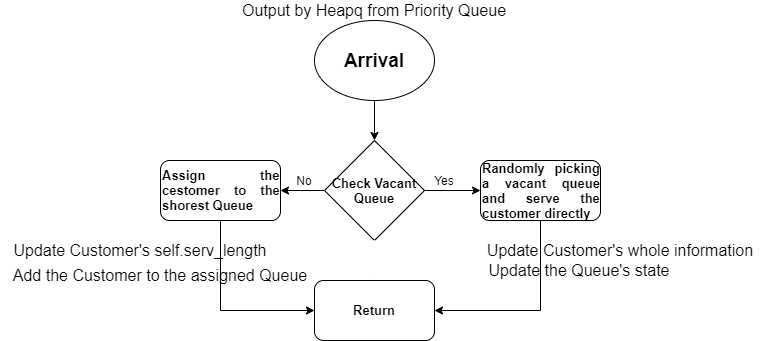

The diagram above was exported from draw.io. Its source (the exported page's mxGraphModel, read from the mxfile embedded in the PNG):
<mxGraphModel dx="1038" dy="491" grid="1" gridSize="10" guides="1" tooltips="1" connect="1" arrows="1" fold="1" page="1" pageScale="1" pageWidth="827" pageHeight="1169" math="0" shadow="0">
  <root>
    <mxCell id="0" />
    <mxCell id="1" parent="0" />
    <mxCell id="SGZhQydmHf06eMs6y2Ya-10" style="edgeStyle=orthogonalEdgeStyle;rounded=0;orthogonalLoop=1;jettySize=auto;html=1;entryX=0.5;entryY=0;entryDx=0;entryDy=0;" edge="1" parent="1" source="SGZhQydmHf06eMs6y2Ya-2" target="SGZhQydmHf06eMs6y2Ya-5">
      <mxGeometry relative="1" as="geometry" />
    </mxCell>
    <mxCell id="SGZhQydmHf06eMs6y2Ya-2" value="&lt;font style=&quot;font-size: 19px&quot;&gt;&lt;b&gt;Arrival&lt;/b&gt;&lt;/font&gt;" style="ellipse;whiteSpace=wrap;html=1;" vertex="1" parent="1">
      <mxGeometry x="354" y="30" width="120" height="80" as="geometry" />
    </mxCell>
    <mxCell id="SGZhQydmHf06eMs6y2Ya-3" value="&lt;font style=&quot;font-size: 16px&quot;&gt;Output by Heapq from Priority Queue&lt;/font&gt;" style="text;html=1;strokeColor=none;fillColor=none;align=center;verticalAlign=middle;whiteSpace=wrap;rounded=0;" vertex="1" parent="1">
      <mxGeometry x="279" y="10" width="270" height="20" as="geometry" />
    </mxCell>
    <mxCell id="SGZhQydmHf06eMs6y2Ya-13" style="edgeStyle=orthogonalEdgeStyle;rounded=0;orthogonalLoop=1;jettySize=auto;html=1;entryX=0;entryY=0.5;entryDx=0;entryDy=0;" edge="1" parent="1" source="SGZhQydmHf06eMs6y2Ya-5" target="SGZhQydmHf06eMs6y2Ya-8">
      <mxGeometry relative="1" as="geometry" />
    </mxCell>
    <mxCell id="SGZhQydmHf06eMs6y2Ya-14" value="" style="edgeStyle=orthogonalEdgeStyle;rounded=0;orthogonalLoop=1;jettySize=auto;html=1;" edge="1" parent="1" source="SGZhQydmHf06eMs6y2Ya-5" target="SGZhQydmHf06eMs6y2Ya-7">
      <mxGeometry relative="1" as="geometry" />
    </mxCell>
    <mxCell id="SGZhQydmHf06eMs6y2Ya-15" value="" style="edgeStyle=orthogonalEdgeStyle;rounded=0;orthogonalLoop=1;jettySize=auto;html=1;" edge="1" parent="1" source="SGZhQydmHf06eMs6y2Ya-5" target="SGZhQydmHf06eMs6y2Ya-9">
      <mxGeometry relative="1" as="geometry" />
    </mxCell>
    <mxCell id="SGZhQydmHf06eMs6y2Ya-5" value="&lt;div&gt;&lt;span style=&quot;font-size: 13px&quot;&gt;&lt;b&gt;Check Vacant Queue&lt;/b&gt;&lt;/span&gt;&lt;/div&gt;" style="rhombus;whiteSpace=wrap;html=1;align=center;" vertex="1" parent="1">
      <mxGeometry x="364" y="150" width="100" height="100" as="geometry" />
    </mxCell>
    <mxCell id="SGZhQydmHf06eMs6y2Ya-17" style="edgeStyle=orthogonalEdgeStyle;rounded=0;orthogonalLoop=1;jettySize=auto;html=1;entryX=0;entryY=0.5;entryDx=0;entryDy=0;exitX=0.5;exitY=1;exitDx=0;exitDy=0;" edge="1" parent="1" source="SGZhQydmHf06eMs6y2Ya-7" target="SGZhQydmHf06eMs6y2Ya-9">
      <mxGeometry relative="1" as="geometry">
        <mxPoint x="260" y="330" as="targetPoint" />
        <Array as="points">
          <mxPoint x="260" y="320" />
        </Array>
      </mxGeometry>
    </mxCell>
    <mxCell id="SGZhQydmHf06eMs6y2Ya-7" value="&lt;div style=&quot;text-align: justify&quot;&gt;&lt;b style=&quot;font-size: 13px&quot;&gt;Assign the cestomer to the shorest Queue&lt;/b&gt;&lt;/div&gt;" style="rounded=1;whiteSpace=wrap;html=1;align=left;" vertex="1" parent="1">
      <mxGeometry x="200" y="170" width="120" height="60" as="geometry" />
    </mxCell>
    <mxCell id="SGZhQydmHf06eMs6y2Ya-18" style="edgeStyle=orthogonalEdgeStyle;rounded=0;orthogonalLoop=1;jettySize=auto;html=1;entryX=1;entryY=0.5;entryDx=0;entryDy=0;entryPerimeter=0;" edge="1" parent="1" source="SGZhQydmHf06eMs6y2Ya-8" target="SGZhQydmHf06eMs6y2Ya-9">
      <mxGeometry relative="1" as="geometry">
        <Array as="points">
          <mxPoint x="580" y="320" />
        </Array>
      </mxGeometry>
    </mxCell>
    <mxCell id="SGZhQydmHf06eMs6y2Ya-8" value="&lt;div style=&quot;text-align: justify&quot;&gt;&lt;span&gt;&lt;font style=&quot;font-size: 13px&quot;&gt;&lt;b&gt;Randomly picking a vacant queue and serve the customer directly&lt;/b&gt;&lt;/font&gt;&lt;/span&gt;&lt;/div&gt;" style="rounded=1;whiteSpace=wrap;html=1;align=left;" vertex="1" parent="1">
      <mxGeometry x="520" y="170" width="120" height="60" as="geometry" />
    </mxCell>
    <mxCell id="SGZhQydmHf06eMs6y2Ya-9" value="&lt;div&gt;&lt;b style=&quot;font-size: 13px&quot;&gt;Return&lt;/b&gt;&lt;/div&gt;" style="rounded=1;whiteSpace=wrap;html=1;align=center;" vertex="1" parent="1">
      <mxGeometry x="354" y="290" width="120" height="60" as="geometry" />
    </mxCell>
    <mxCell id="SGZhQydmHf06eMs6y2Ya-19" value="Yes" style="text;html=1;strokeColor=none;fillColor=none;align=center;verticalAlign=middle;whiteSpace=wrap;rounded=0;" vertex="1" parent="1">
      <mxGeometry x="464" y="180" width="40" height="20" as="geometry" />
    </mxCell>
    <mxCell id="SGZhQydmHf06eMs6y2Ya-20" value="No" style="text;html=1;strokeColor=none;fillColor=none;align=center;verticalAlign=middle;whiteSpace=wrap;rounded=0;" vertex="1" parent="1">
      <mxGeometry x="324" y="180" width="40" height="20" as="geometry" />
    </mxCell>
    <mxCell id="SGZhQydmHf06eMs6y2Ya-21" value="&lt;div&gt;&lt;span&gt;&lt;font style=&quot;font-size: 16px&quot;&gt;Update Customer's whole information&lt;/font&gt;&lt;/span&gt;&lt;/div&gt;" style="text;html=1;strokeColor=none;fillColor=none;align=center;verticalAlign=middle;whiteSpace=wrap;rounded=0;" vertex="1" parent="1">
      <mxGeometry x="520" y="250" width="280" height="20" as="geometry" />
    </mxCell>
    <mxCell id="SGZhQydmHf06eMs6y2Ya-22" value="&lt;div&gt;&lt;span&gt;&lt;font style=&quot;font-size: 16px&quot;&gt;Update Customer's self.serv_length&lt;/font&gt;&lt;/span&gt;&lt;/div&gt;" style="text;html=1;strokeColor=none;fillColor=none;align=center;verticalAlign=middle;whiteSpace=wrap;rounded=0;" vertex="1" parent="1">
      <mxGeometry x="40" y="245" width="280" height="30" as="geometry" />
    </mxCell>
    <mxCell id="SGZhQydmHf06eMs6y2Ya-23" value="&lt;div&gt;&lt;span&gt;&lt;font style=&quot;font-size: 16px&quot;&gt;Update the Queue's state&lt;/font&gt;&lt;/span&gt;&lt;/div&gt;" style="text;html=1;strokeColor=none;fillColor=none;align=center;verticalAlign=middle;whiteSpace=wrap;rounded=0;" vertex="1" parent="1">
      <mxGeometry x="474" y="270" width="290" height="20" as="geometry" />
    </mxCell>
    <mxCell id="SGZhQydmHf06eMs6y2Ya-24" value="&lt;div&gt;&lt;span&gt;&lt;font style=&quot;font-size: 16px&quot;&gt;Add the Customer to the assigned Queue&lt;/font&gt;&lt;/span&gt;&lt;/div&gt;" style="text;html=1;strokeColor=none;fillColor=none;align=center;verticalAlign=middle;whiteSpace=wrap;rounded=0;" vertex="1" parent="1">
      <mxGeometry x="50" y="275" width="300" height="20" as="geometry" />
    </mxCell>
  </root>
</mxGraphModel>